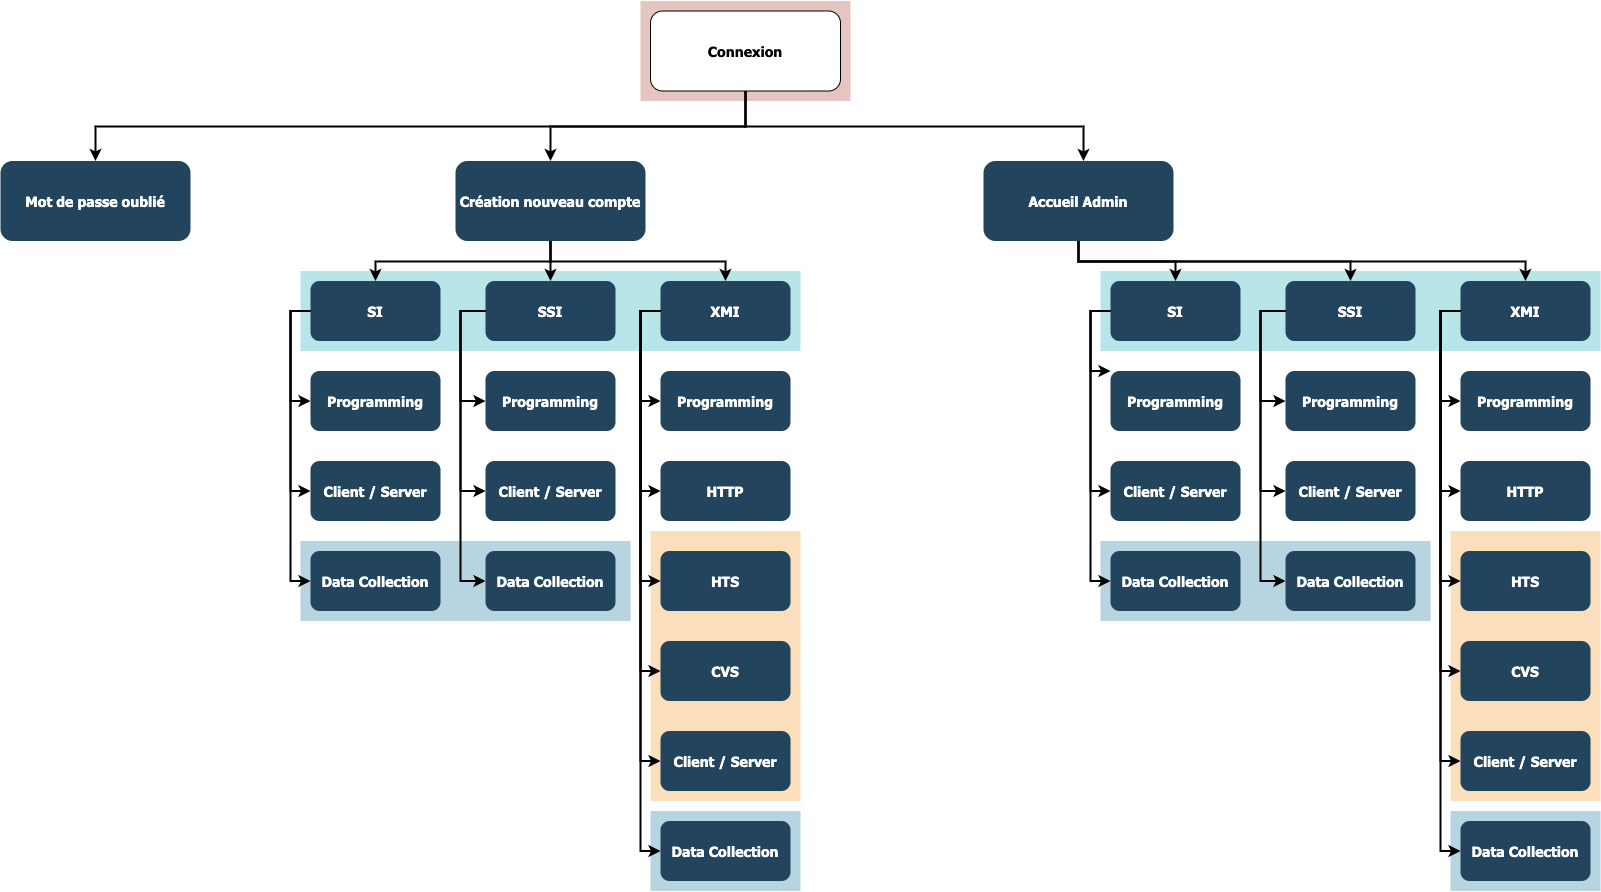

The diagram above was exported from draw.io. Its source (the exported page's mxGraphModel, read from the mxfile embedded in the PNG):
<mxGraphModel dx="1434" dy="711" grid="1" gridSize="10" guides="1" tooltips="1" connect="1" arrows="1" fold="1" page="1" pageScale="1.5" pageWidth="1169" pageHeight="827" background="none" math="0" shadow="0">
  <root>
    <mxCell id="0" />
    <mxCell id="1" parent="0" />
    <mxCell id="123" value="" style="fillColor=#AE4132;strokeColor=none;opacity=30;" parent="1" vertex="1">
      <mxGeometry x="747" y="175.50000000000003" width="210" height="99.99999999999994" as="geometry" />
    </mxCell>
    <mxCell id="121" value="" style="fillColor=#F2931E;strokeColor=none;opacity=30;" parent="1" vertex="1">
      <mxGeometry x="1557" y="705.5" width="150" height="270" as="geometry" />
    </mxCell>
    <mxCell id="119" value="" style="fillColor=#F2931E;strokeColor=none;opacity=30;" parent="1" vertex="1">
      <mxGeometry x="757" y="705.5" width="150" height="270" as="geometry" />
    </mxCell>
    <mxCell id="116" value="" style="fillColor=#10739E;strokeColor=none;opacity=30;" parent="1" vertex="1">
      <mxGeometry x="1557" y="985.5000000000002" width="150" height="80" as="geometry" />
    </mxCell>
    <mxCell id="115" value="" style="fillColor=#10739E;strokeColor=none;opacity=30;" parent="1" vertex="1">
      <mxGeometry x="1207" y="715.5" width="330" height="80" as="geometry" />
    </mxCell>
    <mxCell id="114" value="" style="fillColor=#10739E;strokeColor=none;opacity=30;" parent="1" vertex="1">
      <mxGeometry x="756.9999999999999" y="985.5000000000001" width="150" height="80" as="geometry" />
    </mxCell>
    <mxCell id="113" value="" style="fillColor=#10739E;strokeColor=none;opacity=30;" parent="1" vertex="1">
      <mxGeometry x="407.00000000000006" y="715.5000000000001" width="329.99999999999994" height="80" as="geometry" />
    </mxCell>
    <mxCell id="110" value="" style="fillColor=#12AAB5;strokeColor=none;opacity=30;" parent="1" vertex="1">
      <mxGeometry x="1207" y="445.5000000000001" width="500" height="80" as="geometry" />
    </mxCell>
    <mxCell id="109" value="" style="fillColor=#12AAB5;strokeColor=none;opacity=30;" parent="1" vertex="1">
      <mxGeometry x="407" y="445.5" width="500" height="80" as="geometry" />
    </mxCell>
    <mxCell id="2" value="Connexion" style="rounded=1;fontStyle=1;fontFamily=Tahoma;fontSize=14" parent="1" vertex="1">
      <mxGeometry x="757" y="185.5" width="190" height="80" as="geometry" />
    </mxCell>
    <mxCell id="4" value="Accueil Admin" style="rounded=1;fillColor=#23445D;gradientColor=none;strokeColor=none;fontColor=#FFFFFF;fontStyle=1;fontFamily=Tahoma;fontSize=14" parent="1" vertex="1">
      <mxGeometry x="1089.9999999999998" y="335.5" width="190" height="80" as="geometry" />
    </mxCell>
    <mxCell id="9" value="" style="edgeStyle=elbowEdgeStyle;elbow=vertical;strokeWidth=2;rounded=0" parent="1" source="2" target="4" edge="1">
      <mxGeometry x="337" y="215.5" width="100" height="100" as="geometry">
        <mxPoint x="337" y="315.5" as="sourcePoint" />
        <mxPoint x="437" y="215.5" as="targetPoint" />
        <Array as="points">
          <mxPoint x="1190" y="301" />
        </Array>
      </mxGeometry>
    </mxCell>
    <mxCell id="12" value="Création nouveau compte" style="rounded=1;fillColor=#23445D;gradientColor=none;strokeColor=none;fontColor=#FFFFFF;fontStyle=1;fontFamily=Tahoma;fontSize=14" parent="1" vertex="1">
      <mxGeometry x="561.9999999999999" y="335.5" width="190" height="80" as="geometry" />
    </mxCell>
    <mxCell id="13" value="Mot de passe oublié" style="rounded=1;fillColor=#23445D;gradientColor=none;strokeColor=none;fontColor=#FFFFFF;fontStyle=1;fontFamily=Tahoma;fontSize=14" parent="1" vertex="1">
      <mxGeometry x="107" y="335.5" width="190" height="80" as="geometry" />
    </mxCell>
    <mxCell id="25" value="SI" style="rounded=1;fillColor=#23445D;gradientColor=none;strokeColor=none;fontColor=#FFFFFF;fontStyle=1;fontFamily=Tahoma;fontSize=14" parent="1" vertex="1">
      <mxGeometry x="417" y="455.5" width="130" height="60" as="geometry" />
    </mxCell>
    <mxCell id="26" value="Programming" style="rounded=1;fillColor=#23445D;gradientColor=none;strokeColor=none;fontColor=#FFFFFF;fontStyle=1;fontFamily=Tahoma;fontSize=14" parent="1" vertex="1">
      <mxGeometry x="417" y="545.5" width="130" height="60" as="geometry" />
    </mxCell>
    <mxCell id="27" value="Client / Server" style="rounded=1;fillColor=#23445D;gradientColor=none;strokeColor=none;fontColor=#FFFFFF;fontStyle=1;fontFamily=Tahoma;fontSize=14" parent="1" vertex="1">
      <mxGeometry x="417" y="635.5" width="130" height="60" as="geometry" />
    </mxCell>
    <mxCell id="28" value="Data Collection" style="rounded=1;fillColor=#23445D;gradientColor=none;strokeColor=none;fontColor=#FFFFFF;fontStyle=1;fontFamily=Tahoma;fontSize=14" parent="1" vertex="1">
      <mxGeometry x="417" y="725.5" width="130" height="60" as="geometry" />
    </mxCell>
    <mxCell id="29" value="SSI" style="rounded=1;fillColor=#23445D;gradientColor=none;strokeColor=none;fontColor=#FFFFFF;fontStyle=1;fontFamily=Tahoma;fontSize=14" parent="1" vertex="1">
      <mxGeometry x="592" y="455.5" width="130" height="60" as="geometry" />
    </mxCell>
    <mxCell id="30" value="Programming" style="rounded=1;fillColor=#23445D;gradientColor=none;strokeColor=none;fontColor=#FFFFFF;fontStyle=1;fontFamily=Tahoma;fontSize=14" parent="1" vertex="1">
      <mxGeometry x="592" y="545.5" width="130" height="60" as="geometry" />
    </mxCell>
    <mxCell id="31" value="Client / Server" style="rounded=1;fillColor=#23445D;gradientColor=none;strokeColor=none;fontColor=#FFFFFF;fontStyle=1;fontFamily=Tahoma;fontSize=14" parent="1" vertex="1">
      <mxGeometry x="592" y="635.5" width="130" height="60" as="geometry" />
    </mxCell>
    <mxCell id="32" value="Data Collection" style="rounded=1;fillColor=#23445D;gradientColor=none;strokeColor=none;fontColor=#FFFFFF;fontStyle=1;fontFamily=Tahoma;fontSize=14" parent="1" vertex="1">
      <mxGeometry x="592" y="725.5" width="130" height="60" as="geometry" />
    </mxCell>
    <mxCell id="33" value="XMI" style="rounded=1;fillColor=#23445D;gradientColor=none;strokeColor=none;fontColor=#FFFFFF;fontStyle=1;fontFamily=Tahoma;fontSize=14" parent="1" vertex="1">
      <mxGeometry x="767" y="455.5" width="130" height="60" as="geometry" />
    </mxCell>
    <mxCell id="34" value="Programming" style="rounded=1;fillColor=#23445D;gradientColor=none;strokeColor=none;fontColor=#FFFFFF;fontStyle=1;fontFamily=Tahoma;fontSize=14" parent="1" vertex="1">
      <mxGeometry x="767" y="545.5" width="130" height="60" as="geometry" />
    </mxCell>
    <mxCell id="35" value="HTTP" style="rounded=1;fillColor=#23445D;gradientColor=none;strokeColor=none;fontColor=#FFFFFF;fontStyle=1;fontFamily=Tahoma;fontSize=14" parent="1" vertex="1">
      <mxGeometry x="767" y="635.5" width="130" height="60" as="geometry" />
    </mxCell>
    <mxCell id="36" value="HTS" style="rounded=1;fillColor=#23445D;gradientColor=none;strokeColor=none;fontColor=#FFFFFF;fontStyle=1;fontFamily=Tahoma;fontSize=14" parent="1" vertex="1">
      <mxGeometry x="767" y="725.5" width="130" height="60" as="geometry" />
    </mxCell>
    <mxCell id="37" value="CVS" style="rounded=1;fillColor=#23445D;gradientColor=none;strokeColor=none;fontColor=#FFFFFF;fontStyle=1;fontFamily=Tahoma;fontSize=14" parent="1" vertex="1">
      <mxGeometry x="767" y="815.5" width="130" height="60" as="geometry" />
    </mxCell>
    <mxCell id="38" value="Client / Server" style="rounded=1;fillColor=#23445D;gradientColor=none;strokeColor=none;fontColor=#FFFFFF;fontStyle=1;fontFamily=Tahoma;fontSize=14" parent="1" vertex="1">
      <mxGeometry x="767" y="905.5" width="130" height="60" as="geometry" />
    </mxCell>
    <mxCell id="39" value="Data Collection" style="rounded=1;fillColor=#23445D;gradientColor=none;strokeColor=none;fontColor=#FFFFFF;fontStyle=1;fontFamily=Tahoma;fontSize=14" parent="1" vertex="1">
      <mxGeometry x="767" y="995.5" width="130" height="60" as="geometry" />
    </mxCell>
    <mxCell id="44" value="SI" style="rounded=1;fillColor=#23445D;gradientColor=none;strokeColor=none;fontColor=#FFFFFF;fontStyle=1;fontFamily=Tahoma;fontSize=14" parent="1" vertex="1">
      <mxGeometry x="1217" y="455.50000000000006" width="130" height="60" as="geometry" />
    </mxCell>
    <mxCell id="45" value="Programming" style="rounded=1;fillColor=#23445D;gradientColor=none;strokeColor=none;fontColor=#FFFFFF;fontStyle=1;fontFamily=Tahoma;fontSize=14" parent="1" vertex="1">
      <mxGeometry x="1217" y="545.5" width="130" height="60" as="geometry" />
    </mxCell>
    <mxCell id="46" value="Client / Server" style="rounded=1;fillColor=#23445D;gradientColor=none;strokeColor=none;fontColor=#FFFFFF;fontStyle=1;fontFamily=Tahoma;fontSize=14" parent="1" vertex="1">
      <mxGeometry x="1217" y="635.5" width="130" height="60" as="geometry" />
    </mxCell>
    <mxCell id="47" value="Data Collection" style="rounded=1;fillColor=#23445D;gradientColor=none;strokeColor=none;fontColor=#FFFFFF;fontStyle=1;fontFamily=Tahoma;fontSize=14" parent="1" vertex="1">
      <mxGeometry x="1217" y="725.5000000000001" width="130" height="60" as="geometry" />
    </mxCell>
    <mxCell id="48" value="SSI" style="rounded=1;fillColor=#23445D;gradientColor=none;strokeColor=none;fontColor=#FFFFFF;fontStyle=1;fontFamily=Tahoma;fontSize=14" parent="1" vertex="1">
      <mxGeometry x="1392" y="455.50000000000006" width="130" height="60" as="geometry" />
    </mxCell>
    <mxCell id="49" value="Programming" style="rounded=1;fillColor=#23445D;gradientColor=none;strokeColor=none;fontColor=#FFFFFF;fontStyle=1;fontFamily=Tahoma;fontSize=14" parent="1" vertex="1">
      <mxGeometry x="1392" y="545.5" width="130" height="60" as="geometry" />
    </mxCell>
    <mxCell id="50" value="Client / Server" style="rounded=1;fillColor=#23445D;gradientColor=none;strokeColor=none;fontColor=#FFFFFF;fontStyle=1;fontFamily=Tahoma;fontSize=14" parent="1" vertex="1">
      <mxGeometry x="1392" y="635.5" width="130" height="60" as="geometry" />
    </mxCell>
    <mxCell id="51" value="Data Collection" style="rounded=1;fillColor=#23445D;gradientColor=none;strokeColor=none;fontColor=#FFFFFF;fontStyle=1;fontFamily=Tahoma;fontSize=14" parent="1" vertex="1">
      <mxGeometry x="1392" y="725.5000000000001" width="130" height="60" as="geometry" />
    </mxCell>
    <mxCell id="52" value="XMI" style="rounded=1;fillColor=#23445D;gradientColor=none;strokeColor=none;fontColor=#FFFFFF;fontStyle=1;fontFamily=Tahoma;fontSize=14" parent="1" vertex="1">
      <mxGeometry x="1567" y="455.50000000000006" width="130" height="60" as="geometry" />
    </mxCell>
    <mxCell id="53" value="Programming" style="rounded=1;fillColor=#23445D;gradientColor=none;strokeColor=none;fontColor=#FFFFFF;fontStyle=1;fontFamily=Tahoma;fontSize=14" parent="1" vertex="1">
      <mxGeometry x="1567" y="545.5" width="130" height="60" as="geometry" />
    </mxCell>
    <mxCell id="54" value="HTTP" style="rounded=1;fillColor=#23445D;gradientColor=none;strokeColor=none;fontColor=#FFFFFF;fontStyle=1;fontFamily=Tahoma;fontSize=14" parent="1" vertex="1">
      <mxGeometry x="1567" y="635.5" width="130" height="60" as="geometry" />
    </mxCell>
    <mxCell id="55" value="HTS" style="rounded=1;fillColor=#23445D;gradientColor=none;strokeColor=none;fontColor=#FFFFFF;fontStyle=1;fontFamily=Tahoma;fontSize=14" parent="1" vertex="1">
      <mxGeometry x="1567" y="725.5000000000001" width="130" height="60" as="geometry" />
    </mxCell>
    <mxCell id="56" value="CVS" style="rounded=1;fillColor=#23445D;gradientColor=none;strokeColor=none;fontColor=#FFFFFF;fontStyle=1;fontFamily=Tahoma;fontSize=14" parent="1" vertex="1">
      <mxGeometry x="1567" y="815.5000000000001" width="130" height="60" as="geometry" />
    </mxCell>
    <mxCell id="57" value="Client / Server" style="rounded=1;fillColor=#23445D;gradientColor=none;strokeColor=none;fontColor=#FFFFFF;fontStyle=1;fontFamily=Tahoma;fontSize=14" parent="1" vertex="1">
      <mxGeometry x="1567" y="905.5000000000001" width="130" height="60" as="geometry" />
    </mxCell>
    <mxCell id="58" value="Data Collection" style="rounded=1;fillColor=#23445D;gradientColor=none;strokeColor=none;fontColor=#FFFFFF;fontStyle=1;fontFamily=Tahoma;fontSize=14" parent="1" vertex="1">
      <mxGeometry x="1567" y="995.5000000000001" width="130" height="60" as="geometry" />
    </mxCell>
    <mxCell id="59" value="" style="edgeStyle=elbowEdgeStyle;elbow=vertical;strokeWidth=2;rounded=0" parent="1" source="2" target="12" edge="1">
      <mxGeometry x="347" y="225.5" width="100" height="100" as="geometry">
        <mxPoint x="861.9999999999999" y="275.5" as="sourcePoint" />
        <mxPoint x="1466.9999999999998" y="345.5" as="targetPoint" />
      </mxGeometry>
    </mxCell>
    <mxCell id="61" value="" style="edgeStyle=elbowEdgeStyle;elbow=vertical;strokeWidth=2;rounded=0" parent="1" source="2" target="13" edge="1">
      <mxGeometry x="-23" y="135.5" width="100" height="100" as="geometry">
        <mxPoint x="-23" y="235.5" as="sourcePoint" />
        <mxPoint x="77" y="135.5" as="targetPoint" />
      </mxGeometry>
    </mxCell>
    <mxCell id="70" value="" style="edgeStyle=elbowEdgeStyle;elbow=horizontal;strokeWidth=2;rounded=0" parent="1" source="25" target="26" edge="1">
      <mxGeometry x="-23" y="135.5" width="100" height="100" as="geometry">
        <mxPoint x="-23" y="235.5" as="sourcePoint" />
        <mxPoint x="77" y="135.5" as="targetPoint" />
        <Array as="points">
          <mxPoint x="397" y="535.5" />
        </Array>
      </mxGeometry>
    </mxCell>
    <mxCell id="71" value="" style="edgeStyle=elbowEdgeStyle;elbow=horizontal;strokeWidth=2;rounded=0" parent="1" source="25" target="27" edge="1">
      <mxGeometry x="-23" y="135.5" width="100" height="100" as="geometry">
        <mxPoint x="-23" y="235.5" as="sourcePoint" />
        <mxPoint x="77" y="135.5" as="targetPoint" />
        <Array as="points">
          <mxPoint x="397" y="575.5" />
        </Array>
      </mxGeometry>
    </mxCell>
    <mxCell id="72" value="" style="edgeStyle=elbowEdgeStyle;elbow=horizontal;strokeWidth=2;rounded=0" parent="1" source="25" target="28" edge="1">
      <mxGeometry x="-23" y="135.5" width="100" height="100" as="geometry">
        <mxPoint x="-23" y="235.5" as="sourcePoint" />
        <mxPoint x="77" y="135.5" as="targetPoint" />
        <Array as="points">
          <mxPoint x="397" y="615.5" />
        </Array>
      </mxGeometry>
    </mxCell>
    <mxCell id="73" value="" style="edgeStyle=elbowEdgeStyle;elbow=horizontal;strokeWidth=2;rounded=0" parent="1" source="29" target="30" edge="1">
      <mxGeometry x="-23" y="135.5" width="100" height="100" as="geometry">
        <mxPoint x="-23" y="235.5" as="sourcePoint" />
        <mxPoint x="77" y="135.5" as="targetPoint" />
        <Array as="points">
          <mxPoint x="567" y="535.5" />
        </Array>
      </mxGeometry>
    </mxCell>
    <mxCell id="74" value="" style="edgeStyle=elbowEdgeStyle;elbow=horizontal;strokeWidth=2;rounded=0" parent="1" source="29" target="31" edge="1">
      <mxGeometry x="-23" y="135.5" width="100" height="100" as="geometry">
        <mxPoint x="-23" y="235.5" as="sourcePoint" />
        <mxPoint x="77" y="135.5" as="targetPoint" />
        <Array as="points">
          <mxPoint x="567" y="575.5" />
        </Array>
      </mxGeometry>
    </mxCell>
    <mxCell id="75" value="" style="edgeStyle=elbowEdgeStyle;elbow=horizontal;strokeWidth=2;rounded=0" parent="1" source="29" target="32" edge="1">
      <mxGeometry x="-23" y="135.5" width="100" height="100" as="geometry">
        <mxPoint x="-23" y="235.5" as="sourcePoint" />
        <mxPoint x="77" y="135.5" as="targetPoint" />
        <Array as="points">
          <mxPoint x="567" y="615.5" />
        </Array>
      </mxGeometry>
    </mxCell>
    <mxCell id="76" value="" style="edgeStyle=elbowEdgeStyle;elbow=horizontal;strokeWidth=2;rounded=0" parent="1" source="33" target="34" edge="1">
      <mxGeometry x="-23" y="135.5" width="100" height="100" as="geometry">
        <mxPoint x="-23" y="235.5" as="sourcePoint" />
        <mxPoint x="77" y="135.5" as="targetPoint" />
        <Array as="points">
          <mxPoint x="747" y="535.5" />
        </Array>
      </mxGeometry>
    </mxCell>
    <mxCell id="77" value="" style="edgeStyle=elbowEdgeStyle;elbow=horizontal;strokeWidth=2;rounded=0" parent="1" source="33" target="35" edge="1">
      <mxGeometry x="-23" y="135.5" width="100" height="100" as="geometry">
        <mxPoint x="-23" y="235.5" as="sourcePoint" />
        <mxPoint x="77" y="135.5" as="targetPoint" />
        <Array as="points">
          <mxPoint x="747" y="575.5" />
        </Array>
      </mxGeometry>
    </mxCell>
    <mxCell id="78" value="" style="edgeStyle=elbowEdgeStyle;elbow=horizontal;strokeWidth=2;rounded=0" parent="1" source="33" target="36" edge="1">
      <mxGeometry x="-23" y="135.5" width="100" height="100" as="geometry">
        <mxPoint x="-23" y="235.5" as="sourcePoint" />
        <mxPoint x="77" y="135.5" as="targetPoint" />
        <Array as="points">
          <mxPoint x="747" y="625.5" />
        </Array>
      </mxGeometry>
    </mxCell>
    <mxCell id="79" value="" style="edgeStyle=elbowEdgeStyle;elbow=horizontal;strokeWidth=2;rounded=0" parent="1" source="33" target="37" edge="1">
      <mxGeometry x="-23" y="135.5" width="100" height="100" as="geometry">
        <mxPoint x="-23" y="235.5" as="sourcePoint" />
        <mxPoint x="77" y="135.5" as="targetPoint" />
        <Array as="points">
          <mxPoint x="747" y="665.5" />
        </Array>
      </mxGeometry>
    </mxCell>
    <mxCell id="80" value="" style="edgeStyle=elbowEdgeStyle;elbow=horizontal;strokeWidth=2;rounded=0" parent="1" source="33" target="38" edge="1">
      <mxGeometry x="-23" y="135.5" width="100" height="100" as="geometry">
        <mxPoint x="-23" y="235.5" as="sourcePoint" />
        <mxPoint x="77" y="135.5" as="targetPoint" />
        <Array as="points">
          <mxPoint x="747" y="705.5" />
        </Array>
      </mxGeometry>
    </mxCell>
    <mxCell id="81" value="" style="edgeStyle=elbowEdgeStyle;elbow=horizontal;strokeWidth=2;rounded=0" parent="1" source="33" target="39" edge="1">
      <mxGeometry x="-23" y="135.5" width="100" height="100" as="geometry">
        <mxPoint x="-23" y="235.5" as="sourcePoint" />
        <mxPoint x="77" y="135.5" as="targetPoint" />
        <Array as="points">
          <mxPoint x="747" y="755.5" />
        </Array>
      </mxGeometry>
    </mxCell>
    <mxCell id="84" value="" style="edgeStyle=elbowEdgeStyle;elbow=horizontal;strokeWidth=2;rounded=0" parent="1" source="44" target="45" edge="1">
      <mxGeometry x="-23" y="135.5" width="100" height="100" as="geometry">
        <mxPoint x="-23" y="235.5" as="sourcePoint" />
        <mxPoint x="77" y="135.5" as="targetPoint" />
        <Array as="points">
          <mxPoint x="1197" y="545.5" />
        </Array>
      </mxGeometry>
    </mxCell>
    <mxCell id="85" value="" style="edgeStyle=elbowEdgeStyle;elbow=horizontal;strokeWidth=2;rounded=0" parent="1" source="44" target="46" edge="1">
      <mxGeometry x="-23" y="135.5" width="100" height="100" as="geometry">
        <mxPoint x="-23" y="235.5" as="sourcePoint" />
        <mxPoint x="77" y="135.5" as="targetPoint" />
        <Array as="points">
          <mxPoint x="1197" y="575.5" />
        </Array>
      </mxGeometry>
    </mxCell>
    <mxCell id="86" value="" style="edgeStyle=elbowEdgeStyle;elbow=horizontal;strokeWidth=2;rounded=0" parent="1" source="44" target="47" edge="1">
      <mxGeometry x="-23" y="135.5" width="100" height="100" as="geometry">
        <mxPoint x="-23" y="235.5" as="sourcePoint" />
        <mxPoint x="77" y="135.5" as="targetPoint" />
        <Array as="points">
          <mxPoint x="1197" y="625.5" />
        </Array>
      </mxGeometry>
    </mxCell>
    <mxCell id="87" value="" style="edgeStyle=elbowEdgeStyle;elbow=horizontal;strokeWidth=2;rounded=0" parent="1" source="48" target="49" edge="1">
      <mxGeometry x="-23" y="135.5" width="100" height="100" as="geometry">
        <mxPoint x="-23" y="235.5" as="sourcePoint" />
        <mxPoint x="77" y="135.5" as="targetPoint" />
        <Array as="points">
          <mxPoint x="1367" y="535.5" />
        </Array>
      </mxGeometry>
    </mxCell>
    <mxCell id="88" value="" style="edgeStyle=elbowEdgeStyle;elbow=horizontal;strokeWidth=2;rounded=0" parent="1" source="48" target="50" edge="1">
      <mxGeometry x="-23" y="135.5" width="100" height="100" as="geometry">
        <mxPoint x="-23" y="235.5" as="sourcePoint" />
        <mxPoint x="77" y="135.5" as="targetPoint" />
        <Array as="points">
          <mxPoint x="1367" y="595.5" />
        </Array>
      </mxGeometry>
    </mxCell>
    <mxCell id="89" value="" style="edgeStyle=elbowEdgeStyle;elbow=horizontal;strokeWidth=2;rounded=0" parent="1" source="48" target="51" edge="1">
      <mxGeometry x="-23" y="135.5" width="100" height="100" as="geometry">
        <mxPoint x="-23" y="235.5" as="sourcePoint" />
        <mxPoint x="77" y="135.5" as="targetPoint" />
        <Array as="points">
          <mxPoint x="1367" y="625.5" />
        </Array>
      </mxGeometry>
    </mxCell>
    <mxCell id="90" value="" style="edgeStyle=elbowEdgeStyle;elbow=horizontal;strokeWidth=2;rounded=0" parent="1" source="52" target="53" edge="1">
      <mxGeometry x="-23" y="135.5" width="100" height="100" as="geometry">
        <mxPoint x="-23" y="235.5" as="sourcePoint" />
        <mxPoint x="77" y="135.5" as="targetPoint" />
        <Array as="points">
          <mxPoint x="1547" y="535.5" />
        </Array>
      </mxGeometry>
    </mxCell>
    <mxCell id="91" value="" style="edgeStyle=elbowEdgeStyle;elbow=horizontal;strokeWidth=2;rounded=0" parent="1" source="52" target="54" edge="1">
      <mxGeometry x="-23" y="135.5" width="100" height="100" as="geometry">
        <mxPoint x="-23" y="235.5" as="sourcePoint" />
        <mxPoint x="77" y="135.5" as="targetPoint" />
        <Array as="points">
          <mxPoint x="1547" y="575.5" />
        </Array>
      </mxGeometry>
    </mxCell>
    <mxCell id="92" value="" style="edgeStyle=elbowEdgeStyle;elbow=horizontal;strokeWidth=2;rounded=0" parent="1" source="52" target="55" edge="1">
      <mxGeometry x="-23" y="135.5" width="100" height="100" as="geometry">
        <mxPoint x="-23" y="235.5" as="sourcePoint" />
        <mxPoint x="77" y="135.5" as="targetPoint" />
        <Array as="points">
          <mxPoint x="1547" y="625.5" />
        </Array>
      </mxGeometry>
    </mxCell>
    <mxCell id="93" value="" style="edgeStyle=elbowEdgeStyle;elbow=horizontal;strokeWidth=2;rounded=0" parent="1" source="52" target="56" edge="1">
      <mxGeometry x="-23" y="135.5" width="100" height="100" as="geometry">
        <mxPoint x="-23" y="235.5" as="sourcePoint" />
        <mxPoint x="77" y="135.5" as="targetPoint" />
        <Array as="points">
          <mxPoint x="1547" y="675.5" />
        </Array>
      </mxGeometry>
    </mxCell>
    <mxCell id="94" value="" style="edgeStyle=elbowEdgeStyle;elbow=horizontal;strokeWidth=2;rounded=0" parent="1" source="52" target="57" edge="1">
      <mxGeometry x="-23" y="135.5" width="100" height="100" as="geometry">
        <mxPoint x="-23" y="235.5" as="sourcePoint" />
        <mxPoint x="77" y="135.5" as="targetPoint" />
        <Array as="points">
          <mxPoint x="1547" y="725.5" />
        </Array>
      </mxGeometry>
    </mxCell>
    <mxCell id="95" value="" style="edgeStyle=elbowEdgeStyle;elbow=horizontal;strokeWidth=2;rounded=0" parent="1" source="52" target="58" edge="1">
      <mxGeometry x="-23" y="135.5" width="100" height="100" as="geometry">
        <mxPoint x="-23" y="235.5" as="sourcePoint" />
        <mxPoint x="77" y="135.5" as="targetPoint" />
        <Array as="points">
          <mxPoint x="1547" y="765.5" />
        </Array>
      </mxGeometry>
    </mxCell>
    <mxCell id="100" value="" style="edgeStyle=elbowEdgeStyle;elbow=vertical;strokeWidth=2;rounded=0" parent="1" source="12" target="25" edge="1">
      <mxGeometry x="-23" y="135.5" width="100" height="100" as="geometry">
        <mxPoint x="-23" y="235.5" as="sourcePoint" />
        <mxPoint x="77" y="135.5" as="targetPoint" />
      </mxGeometry>
    </mxCell>
    <mxCell id="101" value="" style="edgeStyle=elbowEdgeStyle;elbow=vertical;strokeWidth=2;rounded=0" parent="1" source="12" target="29" edge="1">
      <mxGeometry x="-23" y="135.5" width="100" height="100" as="geometry">
        <mxPoint x="-23" y="235.5" as="sourcePoint" />
        <mxPoint x="77" y="135.5" as="targetPoint" />
      </mxGeometry>
    </mxCell>
    <mxCell id="102" value="" style="edgeStyle=elbowEdgeStyle;elbow=vertical;strokeWidth=2;rounded=0" parent="1" source="12" target="33" edge="1">
      <mxGeometry x="-23" y="135.5" width="100" height="100" as="geometry">
        <mxPoint x="-23" y="235.5" as="sourcePoint" />
        <mxPoint x="77" y="135.5" as="targetPoint" />
      </mxGeometry>
    </mxCell>
    <mxCell id="104" value="" style="edgeStyle=elbowEdgeStyle;elbow=vertical;strokeWidth=2;rounded=0" parent="1" source="4" target="48" edge="1">
      <mxGeometry x="-23" y="135.5" width="100" height="100" as="geometry">
        <mxPoint x="-23" y="235.5" as="sourcePoint" />
        <mxPoint x="77" y="135.5" as="targetPoint" />
      </mxGeometry>
    </mxCell>
    <mxCell id="105" value="" style="edgeStyle=elbowEdgeStyle;elbow=vertical;strokeWidth=2;rounded=0" parent="1" source="4" target="44" edge="1">
      <mxGeometry x="-23" y="135.5" width="100" height="100" as="geometry">
        <mxPoint x="-23" y="235.5" as="sourcePoint" />
        <mxPoint x="77" y="135.5" as="targetPoint" />
      </mxGeometry>
    </mxCell>
    <mxCell id="106" value="" style="edgeStyle=elbowEdgeStyle;elbow=vertical;strokeWidth=2;rounded=0" parent="1" source="4" target="52" edge="1">
      <mxGeometry x="-23" y="135.5" width="100" height="100" as="geometry">
        <mxPoint x="-23" y="235.5" as="sourcePoint" />
        <mxPoint x="77" y="135.5" as="targetPoint" />
      </mxGeometry>
    </mxCell>
  </root>
</mxGraphModel>